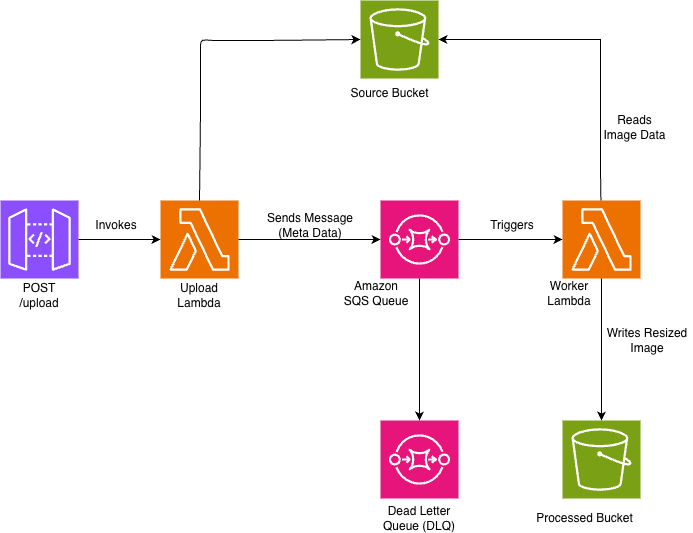

The diagram above was exported from draw.io. Its source (the exported page's mxGraphModel, read from the mxfile embedded in the PNG):
<mxGraphModel dx="1006" dy="659" grid="1" gridSize="10" guides="1" tooltips="1" connect="1" arrows="1" fold="1" page="1" pageScale="1" pageWidth="827" pageHeight="1169" background="light-dark(#FFFFFF,#FFFFFF)" math="0" shadow="0">
  <root>
    <mxCell id="0" />
    <mxCell id="1" parent="0" />
    <mxCell id="86Cueqzf5kV3f4CzDwXQ-1" parent="1" style="sketch=0;points=[[0,0,0],[0.25,0,0],[0.5,0,0],[0.75,0,0],[1,0,0],[0,1,0],[0.25,1,0],[0.5,1,0],[0.75,1,0],[1,1,0],[0,0.25,0],[0,0.5,0],[0,0.75,0],[1,0.25,0],[1,0.5,0],[1,0.75,0]];outlineConnect=0;fontColor=#232F3E;fillColor=#8C4FFF;strokeColor=#ffffff;dashed=0;verticalLabelPosition=bottom;verticalAlign=top;align=center;html=1;fontSize=12;fontStyle=0;aspect=fixed;shape=mxgraph.aws4.resourceIcon;resIcon=mxgraph.aws4.api_gateway;" value="" vertex="1">
      <mxGeometry height="78" width="78" x="81" y="280" as="geometry" />
    </mxCell>
    <mxCell id="86Cueqzf5kV3f4CzDwXQ-2" parent="1" style="sketch=0;points=[[0,0,0],[0.25,0,0],[0.5,0,0],[0.75,0,0],[1,0,0],[0,1,0],[0.25,1,0],[0.5,1,0],[0.75,1,0],[1,1,0],[0,0.25,0],[0,0.5,0],[0,0.75,0],[1,0.25,0],[1,0.5,0],[1,0.75,0]];outlineConnect=0;fontColor=#232F3E;fillColor=#ED7100;strokeColor=#ffffff;dashed=0;verticalLabelPosition=bottom;verticalAlign=top;align=center;html=1;fontSize=12;fontStyle=0;aspect=fixed;shape=mxgraph.aws4.resourceIcon;resIcon=mxgraph.aws4.lambda;" value="" vertex="1">
      <mxGeometry height="78" width="78" x="241" y="280" as="geometry" />
    </mxCell>
    <mxCell id="86Cueqzf5kV3f4CzDwXQ-4" parent="1" style="sketch=0;points=[[0,0,0],[0.25,0,0],[0.5,0,0],[0.75,0,0],[1,0,0],[0,1,0],[0.25,1,0],[0.5,1,0],[0.75,1,0],[1,1,0],[0,0.25,0],[0,0.5,0],[0,0.75,0],[1,0.25,0],[1,0.5,0],[1,0.75,0]];outlineConnect=0;fontColor=#232F3E;fillColor=#E7157B;strokeColor=#ffffff;dashed=0;verticalLabelPosition=bottom;verticalAlign=top;align=center;html=1;fontSize=12;fontStyle=0;aspect=fixed;shape=mxgraph.aws4.resourceIcon;resIcon=mxgraph.aws4.sqs;" value="" vertex="1">
      <mxGeometry height="78" width="78" x="461" y="280" as="geometry" />
    </mxCell>
    <mxCell id="86Cueqzf5kV3f4CzDwXQ-5" parent="1" style="sketch=0;points=[[0,0,0],[0.25,0,0],[0.5,0,0],[0.75,0,0],[1,0,0],[0,1,0],[0.25,1,0],[0.5,1,0],[0.75,1,0],[1,1,0],[0,0.25,0],[0,0.5,0],[0,0.75,0],[1,0.25,0],[1,0.5,0],[1,0.75,0]];outlineConnect=0;fontColor=#232F3E;fillColor=#E7157B;strokeColor=#ffffff;dashed=0;verticalLabelPosition=bottom;verticalAlign=top;align=center;html=1;fontSize=12;fontStyle=0;aspect=fixed;shape=mxgraph.aws4.resourceIcon;resIcon=mxgraph.aws4.sqs;" value="" vertex="1">
      <mxGeometry height="78" width="78" x="461" y="500" as="geometry" />
    </mxCell>
    <mxCell id="86Cueqzf5kV3f4CzDwXQ-6" parent="1" style="sketch=0;points=[[0,0,0],[0.25,0,0],[0.5,0,0],[0.75,0,0],[1,0,0],[0,1,0],[0.25,1,0],[0.5,1,0],[0.75,1,0],[1,1,0],[0,0.25,0],[0,0.5,0],[0,0.75,0],[1,0.25,0],[1,0.5,0],[1,0.75,0]];outlineConnect=0;fontColor=#232F3E;fillColor=#ED7100;strokeColor=#ffffff;dashed=0;verticalLabelPosition=bottom;verticalAlign=top;align=center;html=1;fontSize=12;fontStyle=0;aspect=fixed;shape=mxgraph.aws4.resourceIcon;resIcon=mxgraph.aws4.lambda;" value="" vertex="1">
      <mxGeometry height="78" width="78" x="643" y="280" as="geometry" />
    </mxCell>
    <mxCell id="86Cueqzf5kV3f4CzDwXQ-8" parent="1" style="text;html=1;whiteSpace=wrap;align=center;verticalAlign=middle;rounded=0;labelBackgroundColor=none;" value="&lt;font style=&quot;color: rgb(0, 0, 0);&quot;&gt;POST /upload&lt;/font&gt;" vertex="1">
      <mxGeometry height="30" width="60" x="90" y="360" as="geometry" />
    </mxCell>
    <mxCell id="86Cueqzf5kV3f4CzDwXQ-9" parent="1" style="text;html=1;whiteSpace=wrap;strokeColor=none;fillColor=none;align=center;verticalAlign=middle;rounded=0;" value="Source Bucket" vertex="1">
      <mxGeometry height="30" width="111" x="414.5" y="158" as="geometry" />
    </mxCell>
    <mxCell id="86Cueqzf5kV3f4CzDwXQ-11" parent="1" style="text;html=1;whiteSpace=wrap;strokeColor=none;fillColor=none;align=center;verticalAlign=middle;rounded=0;" value="Processed Bucket" vertex="1">
      <mxGeometry height="30" width="111" x="610" y="582.5" as="geometry" />
    </mxCell>
    <mxCell id="86Cueqzf5kV3f4CzDwXQ-12" edge="1" parent="1" source="86Cueqzf5kV3f4CzDwXQ-1" style="endArrow=classic;html=1;rounded=0;exitX=1;exitY=0.5;exitDx=0;exitDy=0;exitPerimeter=0;entryX=0;entryY=0.5;entryDx=0;entryDy=0;entryPerimeter=0;" target="86Cueqzf5kV3f4CzDwXQ-2" value="">
      <mxGeometry height="50" relative="1" width="50" as="geometry">
        <mxPoint x="401" y="460" as="sourcePoint" />
        <mxPoint x="451" y="410" as="targetPoint" />
      </mxGeometry>
    </mxCell>
    <mxCell id="86Cueqzf5kV3f4CzDwXQ-13" edge="1" parent="1" source="86Cueqzf5kV3f4CzDwXQ-2" style="endArrow=classic;html=1;rounded=0;exitX=1;exitY=0.5;exitDx=0;exitDy=0;exitPerimeter=0;" target="86Cueqzf5kV3f4CzDwXQ-4" value="">
      <mxGeometry height="50" relative="1" width="50" as="geometry">
        <mxPoint x="319" y="318.5" as="sourcePoint" />
        <mxPoint x="401" y="318.5" as="targetPoint" />
      </mxGeometry>
    </mxCell>
    <mxCell id="86Cueqzf5kV3f4CzDwXQ-15" edge="1" parent="1" source="86Cueqzf5kV3f4CzDwXQ-4" style="endArrow=classic;html=1;rounded=0;entryX=0.5;entryY=0;entryDx=0;entryDy=0;entryPerimeter=0;exitX=0.5;exitY=1;exitDx=0;exitDy=0;exitPerimeter=0;" target="86Cueqzf5kV3f4CzDwXQ-5" value="">
      <mxGeometry height="50" relative="1" width="50" as="geometry">
        <mxPoint x="521" y="380" as="sourcePoint" />
        <mxPoint x="511" y="410" as="targetPoint" />
      </mxGeometry>
    </mxCell>
    <mxCell id="86Cueqzf5kV3f4CzDwXQ-10" parent="1" style="text;html=1;whiteSpace=wrap;strokeColor=none;fillColor=none;align=center;verticalAlign=middle;rounded=0;" value="Amazon SQS Queue" vertex="1">
      <mxGeometry height="30" width="74" x="420" y="358" as="geometry" />
    </mxCell>
    <mxCell id="86Cueqzf5kV3f4CzDwXQ-17" edge="1" parent="1" source="86Cueqzf5kV3f4CzDwXQ-4" style="endArrow=classic;html=1;rounded=0;exitX=1;exitY=0.5;exitDx=0;exitDy=0;exitPerimeter=0;entryX=0;entryY=0.5;entryDx=0;entryDy=0;entryPerimeter=0;" target="86Cueqzf5kV3f4CzDwXQ-6" value="">
      <mxGeometry height="50" relative="1" width="50" as="geometry">
        <mxPoint x="401" y="460" as="sourcePoint" />
        <mxPoint x="451" y="410" as="targetPoint" />
      </mxGeometry>
    </mxCell>
    <mxCell id="86Cueqzf5kV3f4CzDwXQ-18" edge="1" parent="1" source="86Cueqzf5kV3f4CzDwXQ-6" style="endArrow=classic;rounded=0;textShadow=0;labelBorderColor=none;convertToSvg=0;" target="86Cueqzf5kV3f4CzDwXQ-31" value="">
      <mxGeometry height="50" relative="1" width="50" as="geometry">
        <mxPoint x="601" y="360" as="sourcePoint" />
        <mxPoint x="658.2214285714285" y="490" as="targetPoint" />
      </mxGeometry>
    </mxCell>
    <mxCell id="86Cueqzf5kV3f4CzDwXQ-19" parent="1" style="text;html=1;whiteSpace=wrap;strokeColor=none;fillColor=none;align=center;verticalAlign=middle;rounded=0;" value="Invokes" vertex="1">
      <mxGeometry height="30" width="60" x="167" y="290" as="geometry" />
    </mxCell>
    <mxCell id="86Cueqzf5kV3f4CzDwXQ-20" parent="1" style="text;html=1;whiteSpace=wrap;strokeColor=none;fillColor=none;align=center;verticalAlign=middle;rounded=0;" value="Triggers" vertex="1">
      <mxGeometry height="30" width="60" x="563" y="290" as="geometry" />
    </mxCell>
    <mxCell id="86Cueqzf5kV3f4CzDwXQ-21" parent="1" style="text;html=1;whiteSpace=wrap;strokeColor=none;fillColor=none;align=center;verticalAlign=middle;rounded=0;" value="Upload Lambda" vertex="1">
      <mxGeometry height="30" width="60" x="250" y="360" as="geometry" />
    </mxCell>
    <mxCell id="86Cueqzf5kV3f4CzDwXQ-22" parent="1" style="text;html=1;whiteSpace=wrap;strokeColor=none;fillColor=none;align=center;verticalAlign=middle;rounded=0;" value="Worker Lambda" vertex="1">
      <mxGeometry height="30" width="60" x="620" y="358" as="geometry" />
    </mxCell>
    <mxCell id="86Cueqzf5kV3f4CzDwXQ-26" parent="1" style="text;html=1;whiteSpace=wrap;strokeColor=none;fillColor=none;align=center;verticalAlign=middle;rounded=0;" value="Dead Letter Queue (DLQ)" vertex="1">
      <mxGeometry height="25" width="86" x="457" y="585" as="geometry" />
    </mxCell>
    <mxCell id="86Cueqzf5kV3f4CzDwXQ-27" parent="1" style="text;strokeColor=none;fillColor=none;align=center;verticalAlign=middle;rounded=0;whiteSpace=wrap;html=1;convertToSvg=0;svgWhiteSpace=wrap;" value="Writes Resized Image" vertex="1">
      <mxGeometry height="40" width="90" x="683" y="400" as="geometry" />
    </mxCell>
    <mxCell id="86Cueqzf5kV3f4CzDwXQ-28" parent="1" style="text;html=1;whiteSpace=wrap;strokeColor=none;fillColor=none;align=center;verticalAlign=middle;rounded=0;" value="Sends Message (Meta Data)" vertex="1">
      <mxGeometry height="30" width="120" x="331" y="290" as="geometry" />
    </mxCell>
    <mxCell id="86Cueqzf5kV3f4CzDwXQ-30" parent="1" style="sketch=0;points=[[0,0,0],[0.25,0,0],[0.5,0,0],[0.75,0,0],[1,0,0],[0,1,0],[0.25,1,0],[0.5,1,0],[0.75,1,0],[1,1,0],[0,0.25,0],[0,0.5,0],[0,0.75,0],[1,0.25,0],[1,0.5,0],[1,0.75,0]];outlineConnect=0;fontColor=#232F3E;fillColor=#7AA116;strokeColor=#ffffff;dashed=0;verticalLabelPosition=bottom;verticalAlign=top;align=center;html=1;fontSize=12;fontStyle=0;aspect=fixed;shape=mxgraph.aws4.resourceIcon;resIcon=mxgraph.aws4.s3;" value="" vertex="1">
      <mxGeometry height="78" width="78" x="441" y="80" as="geometry" />
    </mxCell>
    <mxCell id="86Cueqzf5kV3f4CzDwXQ-31" parent="1" style="sketch=0;points=[[0,0,0],[0.25,0,0],[0.5,0,0],[0.75,0,0],[1,0,0],[0,1,0],[0.25,1,0],[0.5,1,0],[0.75,1,0],[1,1,0],[0,0.25,0],[0,0.5,0],[0,0.75,0],[1,0.25,0],[1,0.5,0],[1,0.75,0]];outlineConnect=0;fontColor=#232F3E;fillColor=#7AA116;strokeColor=#ffffff;dashed=0;verticalLabelPosition=bottom;verticalAlign=top;align=center;html=1;fontSize=12;fontStyle=0;aspect=fixed;shape=mxgraph.aws4.resourceIcon;resIcon=mxgraph.aws4.s3;" value="" vertex="1">
      <mxGeometry height="78" width="78" x="643" y="500" as="geometry" />
    </mxCell>
    <mxCell id="86Cueqzf5kV3f4CzDwXQ-33" edge="1" parent="1" source="86Cueqzf5kV3f4CzDwXQ-2" style="curved=1;endArrow=classic;html=1;rounded=0;exitX=0.5;exitY=0;exitDx=0;exitDy=0;exitPerimeter=0;entryX=0;entryY=0.5;entryDx=0;entryDy=0;entryPerimeter=0;" target="86Cueqzf5kV3f4CzDwXQ-30" value="">
      <mxGeometry height="50" relative="1" width="50" as="geometry">
        <Array as="points">
          <mxPoint x="281" y="200" />
          <mxPoint x="281" y="160" />
          <mxPoint x="281" y="130" />
          <mxPoint x="281" y="119" />
          <mxPoint x="291" y="120" />
          <mxPoint x="311" y="120" />
          <mxPoint x="351" y="120" />
        </Array>
        <mxPoint x="541" y="260" as="sourcePoint" />
        <mxPoint x="321" y="130" as="targetPoint" />
      </mxGeometry>
    </mxCell>
    <mxCell id="86Cueqzf5kV3f4CzDwXQ-34" edge="1" parent="1" source="86Cueqzf5kV3f4CzDwXQ-6" style="curved=0;endArrow=classic;html=1;rounded=0;entryX=1;entryY=0.5;entryDx=0;entryDy=0;entryPerimeter=0;" target="86Cueqzf5kV3f4CzDwXQ-30" value="">
      <mxGeometry height="50" relative="1" width="50" as="geometry">
        <Array as="points">
          <mxPoint x="681" y="250" />
          <mxPoint x="681" y="220" />
          <mxPoint x="681" y="180" />
          <mxPoint x="681" y="190" />
          <mxPoint x="681" y="130" />
          <mxPoint x="681" y="119" />
        </Array>
        <mxPoint x="531" y="290" as="sourcePoint" />
        <mxPoint x="511" y="120" as="targetPoint" />
      </mxGeometry>
    </mxCell>
    <mxCell id="86Cueqzf5kV3f4CzDwXQ-35" parent="1" style="text;strokeColor=none;fillColor=none;align=center;verticalAlign=middle;rounded=0;whiteSpace=wrap;html=1;convertToSvg=0;svgWhiteSpace=wrap;" value="Reads Image Data" vertex="1">
      <mxGeometry height="40" width="67" x="682" y="187" as="geometry" />
    </mxCell>
  </root>
</mxGraphModel>